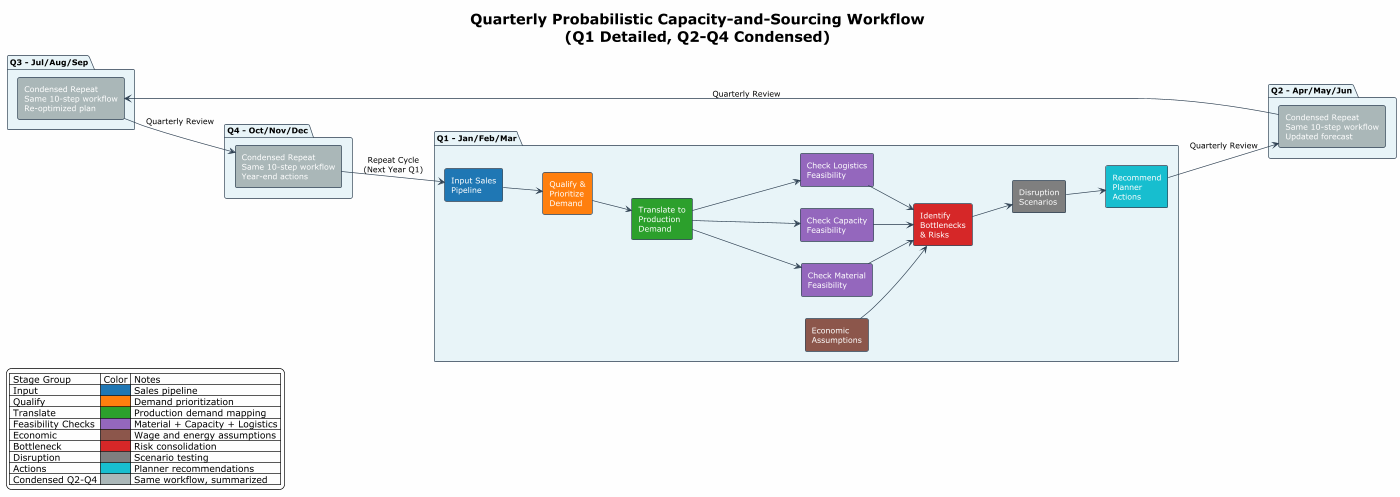

The diagram above was rendered by PlantUML. Its source (embedded in the PNG):
@startuml Quarterly_Probabilistic_Capacity_Workflow
!theme plain
left to right direction
scale max 1400 width
skinparam backgroundColor #FEFEFE
skinparam ArrowColor #2C3E50
skinparam FontName Calibri
skinparam PackageBorderColor #2C3E50
skinparam PackageBackgroundColor #F0F0F0
skinparam DefaultFontSize 12
skinparam rectangle {
    BorderColor #2C3E50
    FontColor #FFFFFF
}

!define C_INPUT #1F77B4
!define C_QUALIFY #FF7F0E
!define C_TRANSLATE #2CA02C
!define C_FEASIBILITY #9467BD
!define C_ECONOMIC #8C564B
!define C_BOTTLENECK #D62728
!define C_DISRUPTION #7F7F7F
!define C_ACTION #17BECF

title Quarterly Probabilistic Capacity-and-Sourcing Workflow\n(Q1 Detailed, Q2-Q4 Condensed)

package "Q1 - Jan/Feb/Mar" as Q1_pkg #E8F4F8 {
    rectangle "Input Sales\nPipeline" as R1 C_INPUT
    rectangle "Qualify &\nPrioritize\nDemand" as R2 C_QUALIFY
    rectangle "Translate to\nProduction\nDemand" as R3 C_TRANSLATE
    rectangle "Check Material\nFeasibility" as R4 C_FEASIBILITY
    rectangle "Check Capacity\nFeasibility" as R5 C_FEASIBILITY
    rectangle "Check Logistics\nFeasibility" as R6 C_FEASIBILITY
    rectangle "Economic\nAssumptions" as R7 C_ECONOMIC
    rectangle "Identify\nBottlenecks\n& Risks" as R8 C_BOTTLENECK
    rectangle "Disruption\nScenarios" as R9 C_DISRUPTION
    rectangle "Recommend\nPlanner\nActions" as R10 C_ACTION
    
    R1 --> R2
    R2 --> R3
    R3 --> R4
    R3 --> R5
    R3 --> R6
    R4 --> R8
    R5 --> R8
    R6 --> R8
    R7 --> R8
    R8 --> R9
    R9 --> R10
}

package "Q2 - Apr/May/Jun" as Q2_pkg #E8F4F8 {
    rectangle "Condensed Repeat\nSame 10-step workflow\nUpdated forecast" as Q2_SUM #AAB7B8
}

package "Q3 - Jul/Aug/Sep" as Q3_pkg #E8F4F8 {
    rectangle "Condensed Repeat\nSame 10-step workflow\nRe-optimized plan" as Q3_SUM #AAB7B8
}

package "Q4 - Oct/Nov/Dec" as Q4_pkg #E8F4F8 {
    rectangle "Condensed Repeat\nSame 10-step workflow\nYear-end actions" as Q4_SUM #AAB7B8
}

R10 --> Q2_SUM : Quarterly Review
Q2_SUM --> Q3_SUM : Quarterly Review
Q3_SUM --> Q4_SUM : Quarterly Review
Q4_SUM --> R1 : Repeat Cycle\n(Next Year Q1)

legend left
    | Stage Group | Color | Notes |
    | Input | <#1F77B4>      | Sales pipeline |
    | Qualify | <#FF7F0E>    | Demand prioritization |
    | Translate | <#2CA02C>  | Production demand mapping |
    | Feasibility Checks | <#9467BD> | Material + Capacity + Logistics |
    | Economic | <#8C564B>   | Wage and energy assumptions |
    | Bottleneck | <#D62728> | Risk consolidation |
    | Disruption | <#7F7F7F> | Scenario testing |
    | Actions | <#17BECF>    | Planner recommendations |
    | Condensed Q2-Q4 | <#AAB7B8> | Same workflow, summarized |
endlegend

@enduml